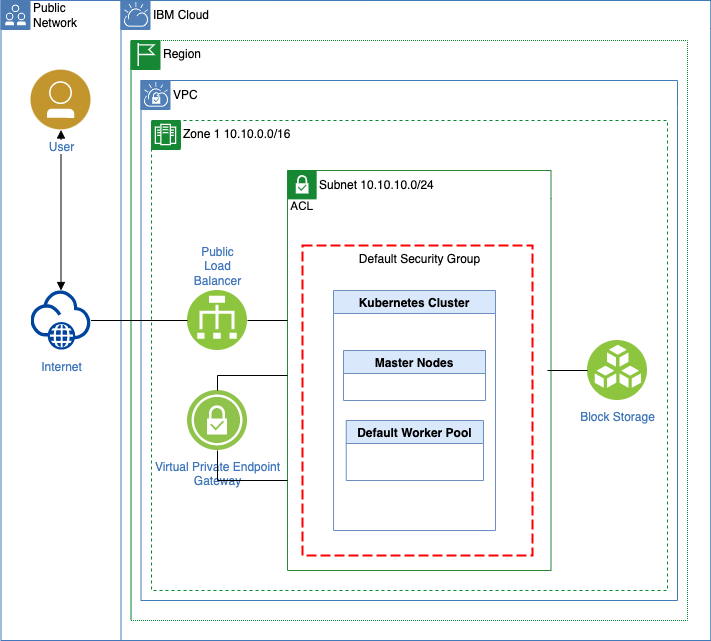

The diagram above was exported from draw.io. Its source (the exported page's mxGraphModel, read from the mxfile embedded in the PNG):
<mxGraphModel dx="850" dy="568" grid="1" gridSize="10" guides="1" tooltips="1" connect="1" arrows="1" fold="1" page="1" pageScale="1" pageWidth="850" pageHeight="1100" math="0" shadow="0">
  <root>
    <mxCell id="0A8e3U6xLPS3S-HQKCRA-0" />
    <mxCell id="0A8e3U6xLPS3S-HQKCRA-1" parent="0A8e3U6xLPS3S-HQKCRA-0" />
    <mxCell id="0A8e3U6xLPS3S-HQKCRA-3" style="edgeStyle=orthogonalEdgeStyle;rounded=0;orthogonalLoop=1;jettySize=auto;html=1;startArrow=block;startFill=1;endArrow=block;endFill=1;" edge="1" parent="0A8e3U6xLPS3S-HQKCRA-1" source="0A8e3U6xLPS3S-HQKCRA-31" target="0A8e3U6xLPS3S-HQKCRA-27">
      <mxGeometry relative="1" as="geometry" />
    </mxCell>
    <mxCell id="0A8e3U6xLPS3S-HQKCRA-4" value="Subnet 10.10.10.0/24" style="swimlane;fontStyle=0;horizontal=1;collapsible=0;startSize=28;swimlaneLine=0;swimlaneFillColor=none;fillColor=none;rounded=0;whiteSpace=wrap;html=1;absoluteArcSize=1;arcSize=12;strokeColor=#2A8838;verticalAlign=top;align=left;spacingLeft=30;spacingTop=1;dashed=0;strokeWidth=1;" vertex="1" parent="0A8e3U6xLPS3S-HQKCRA-1">
      <mxGeometry x="410" y="320" width="263.5" height="400" as="geometry" />
    </mxCell>
    <mxCell id="0A8e3U6xLPS3S-HQKCRA-5" value="" style="aspect=fixed;perimeter=ellipsePerimeter;html=1;align=center;shadow=0;dashed=0;fontColor=#4277BB;labelBackgroundColor=#ffffff;fontSize=12;spacingTop=3;image;image=img/lib/ibm/vpc/SubnetTag.svg;part=1;" vertex="1" parent="0A8e3U6xLPS3S-HQKCRA-4">
      <mxGeometry width="30" height="40" as="geometry" />
    </mxCell>
    <mxCell id="0A8e3U6xLPS3S-HQKCRA-6" value="Zone 1 10.10.0.0/16" style="swimlane;fontStyle=0;horizontal=1;collapsible=0;startSize=28;swimlaneLine=0;swimlaneFillColor=none;fillColor=none;rounded=0;whiteSpace=wrap;html=1;absoluteArcSize=1;arcSize=0;strokeColor=#00882B;verticalAlign=top;align=left;spacingLeft=30;dashed=1;strokeWidth=1;container=1;" vertex="1" parent="0A8e3U6xLPS3S-HQKCRA-1">
      <mxGeometry x="274" y="270" width="516" height="470" as="geometry" />
    </mxCell>
    <mxCell id="0A8e3U6xLPS3S-HQKCRA-7" value="" style="aspect=fixed;perimeter=ellipsePerimeter;html=1;align=center;shadow=0;dashed=0;fontColor=#4277BB;labelBackgroundColor=#ffffff;fontSize=12;spacingTop=3;image;image=img/lib/ibm/vpc/ZoneTag.svg;part=1;" vertex="1" parent="0A8e3U6xLPS3S-HQKCRA-6">
      <mxGeometry width="30" height="30" as="geometry" />
    </mxCell>
    <mxCell id="0A8e3U6xLPS3S-HQKCRA-10" value="VPC" style="swimlane;fontStyle=0;horizontal=1;collapsible=0;startSize=28;swimlaneLine=0;swimlaneFillColor=none;fillColor=none;rounded=0;whiteSpace=wrap;html=1;absoluteArcSize=1;arcSize=12;strokeColor=#417CB9;verticalAlign=top;align=left;spacingLeft=30;spacingTop=1;dashed=0;strokeWidth=1;" vertex="1" parent="0A8e3U6xLPS3S-HQKCRA-1">
      <mxGeometry x="263.5" y="230" width="536.5" height="520" as="geometry" />
    </mxCell>
    <mxCell id="0A8e3U6xLPS3S-HQKCRA-11" value="" style="aspect=fixed;perimeter=ellipsePerimeter;html=1;align=center;shadow=0;dashed=0;fontColor=#4277BB;labelBackgroundColor=#ffffff;fontSize=12;spacingTop=3;image;image=img/lib/ibm/vpc/VPCTag.svg;part=1;" vertex="1" parent="0A8e3U6xLPS3S-HQKCRA-10">
      <mxGeometry width="30" height="30" as="geometry" />
    </mxCell>
    <mxCell id="0A8e3U6xLPS3S-HQKCRA-12" value="Region" style="swimlane;fontStyle=0;horizontal=1;collapsible=0;startSize=28;swimlaneLine=0;swimlaneFillColor=none;fillColor=none;rounded=0;whiteSpace=wrap;html=1;absoluteArcSize=1;arcSize=0;strokeColor=#00882B;verticalAlign=top;align=left;spacingLeft=30;dashed=1;strokeWidth=1;container=1;dashPattern=1 1;" vertex="1" parent="0A8e3U6xLPS3S-HQKCRA-1">
      <mxGeometry x="253.5" y="190" width="556.5" height="580" as="geometry" />
    </mxCell>
    <mxCell id="0A8e3U6xLPS3S-HQKCRA-13" value="" style="aspect=fixed;perimeter=ellipsePerimeter;html=1;align=center;shadow=0;dashed=0;fontColor=#4277BB;labelBackgroundColor=#ffffff;fontSize=12;spacingTop=3;image;image=img/lib/ibm/vpc/RegionTag.svg;part=1;" vertex="1" parent="0A8e3U6xLPS3S-HQKCRA-12">
      <mxGeometry width="30" height="30" as="geometry" />
    </mxCell>
    <mxCell id="0A8e3U6xLPS3S-HQKCRA-14" value="" style="swimlane;fontStyle=0;horizontal=1;collapsible=0;startSize=28;swimlaneLine=0;swimlaneFillColor=none;fillColor=none;rounded=0;whiteSpace=wrap;html=1;absoluteArcSize=1;arcSize=0;strokeColor=#4376BB;verticalAlign=top;align=left;spacingLeft=5;dashed=0;strokeWidth=1;container=1;" vertex="1" parent="0A8e3U6xLPS3S-HQKCRA-1">
      <mxGeometry x="123.5" y="150" width="710" height="640" as="geometry" />
    </mxCell>
    <mxCell id="0A8e3U6xLPS3S-HQKCRA-15" value="Public&lt;br&gt;Network" style="aspect=fixed;perimeter=ellipsePerimeter;html=1;align=left;shadow=0;dashed=0;labelBackgroundColor=none;fontSize=12;spacingTop=0;image;image=img/lib/ibm/vpc/PublicTag.svg;part=1;labelPosition=right;verticalLabelPosition=middle;verticalAlign=middle;" vertex="1" parent="0A8e3U6xLPS3S-HQKCRA-14">
      <mxGeometry width="30" height="30" as="geometry" />
    </mxCell>
    <mxCell id="0A8e3U6xLPS3S-HQKCRA-16" value="IBM Cloud" style="swimlane;fontStyle=0;horizontal=1;collapsible=0;startSize=28;swimlaneLine=0;swimlaneFillColor=none;fillColor=none;rounded=0;whiteSpace=wrap;html=1;absoluteArcSize=1;arcSize=12;strokeColor=#417CB9;verticalAlign=top;align=left;spacingLeft=30;spacingTop=1;dashed=0;strokeWidth=1;" vertex="1" parent="0A8e3U6xLPS3S-HQKCRA-14">
      <mxGeometry x="120" width="590" height="640" as="geometry" />
    </mxCell>
    <mxCell id="0A8e3U6xLPS3S-HQKCRA-17" value="" style="aspect=fixed;perimeter=ellipsePerimeter;html=1;align=center;shadow=0;dashed=0;fontColor=#4277BB;labelBackgroundColor=#ffffff;fontSize=12;spacingTop=3;image;image=img/lib/ibm/vpc/CloudTag.svg;part=1;" vertex="1" parent="0A8e3U6xLPS3S-HQKCRA-16">
      <mxGeometry width="30" height="30" as="geometry" />
    </mxCell>
    <mxCell id="0A8e3U6xLPS3S-HQKCRA-18" value="Virtual Private Endpoint&lt;br&gt;Gateway" style="aspect=fixed;perimeter=ellipsePerimeter;html=1;align=center;shadow=0;dashed=0;fontColor=#4277BB;labelBackgroundColor=#ffffff;fontSize=12;spacingTop=3;image;image=img/lib/ibm/vpc/VPNGateway.svg;" vertex="1" parent="0A8e3U6xLPS3S-HQKCRA-16">
      <mxGeometry x="66.5" y="390" width="60" height="60" as="geometry" />
    </mxCell>
    <mxCell id="0A8e3U6xLPS3S-HQKCRA-20" value="Kubernetes Cluster" style="swimlane;fillColor=#dae8fc;strokeColor=#6c8ebf;startSize=23;" vertex="1" parent="0A8e3U6xLPS3S-HQKCRA-16">
      <mxGeometry x="212.5" y="290" width="162" height="240" as="geometry" />
    </mxCell>
    <mxCell id="0A8e3U6xLPS3S-HQKCRA-9" value="Default Worker Pool" style="swimlane;fillColor=#dae8fc;strokeColor=#6c8ebf;" vertex="1" parent="0A8e3U6xLPS3S-HQKCRA-20">
      <mxGeometry x="12.75" y="130" width="137.25" height="60" as="geometry" />
    </mxCell>
    <mxCell id="0A8e3U6xLPS3S-HQKCRA-21" value="Block Storage" style="aspect=fixed;perimeter=ellipsePerimeter;html=1;align=center;shadow=0;dashed=0;fontColor=#4277BB;labelBackgroundColor=#ffffff;fontSize=12;spacingTop=3;image;image=img/lib/ibm/vpc/BlockStorage.svg;" vertex="1" parent="0A8e3U6xLPS3S-HQKCRA-16">
      <mxGeometry x="466.5" y="340" width="60" height="60" as="geometry" />
    </mxCell>
    <mxCell id="0A8e3U6xLPS3S-HQKCRA-22" value="" style="endArrow=none;html=1;rounded=0;exitX=0.5;exitY=0;exitDx=0;exitDy=0;" edge="1" parent="0A8e3U6xLPS3S-HQKCRA-16" source="0A8e3U6xLPS3S-HQKCRA-18">
      <mxGeometry width="50" height="50" relative="1" as="geometry">
        <mxPoint x="486.5" y="390" as="sourcePoint" />
        <mxPoint x="166.5" y="375" as="targetPoint" />
        <Array as="points">
          <mxPoint x="96.5" y="375" />
        </Array>
      </mxGeometry>
    </mxCell>
    <mxCell id="0A8e3U6xLPS3S-HQKCRA-23" value="Master Nodes" style="swimlane;fillColor=#dae8fc;strokeColor=#6c8ebf;" vertex="1" parent="0A8e3U6xLPS3S-HQKCRA-16">
      <mxGeometry x="222.5" y="350" width="142" height="50" as="geometry" />
    </mxCell>
    <mxCell id="0A8e3U6xLPS3S-HQKCRA-24" value="" style="endArrow=none;html=1;rounded=0;entryX=0;entryY=0.5;entryDx=0;entryDy=0;" edge="1" parent="0A8e3U6xLPS3S-HQKCRA-16" target="0A8e3U6xLPS3S-HQKCRA-21">
      <mxGeometry width="50" height="50" relative="1" as="geometry">
        <mxPoint x="426.5" y="370" as="sourcePoint" />
        <mxPoint x="296.5" y="320" as="targetPoint" />
      </mxGeometry>
    </mxCell>
    <mxCell id="0A8e3U6xLPS3S-HQKCRA-25" value="" style="endArrow=none;html=1;rounded=0;exitX=1;exitY=0.5;exitDx=0;exitDy=0;" edge="1" parent="0A8e3U6xLPS3S-HQKCRA-16">
      <mxGeometry width="50" height="50" relative="1" as="geometry">
        <mxPoint x="126.5" y="320" as="sourcePoint" />
        <mxPoint x="166.5" y="320" as="targetPoint" />
      </mxGeometry>
    </mxCell>
    <mxCell id="0A8e3U6xLPS3S-HQKCRA-26" value="Public&lt;br&gt;Load&lt;br&gt;Balancer" style="aspect=fixed;perimeter=ellipsePerimeter;html=1;align=center;shadow=0;dashed=0;fontColor=#4277BB;labelBackgroundColor=#ffffff;fontSize=12;spacingTop=3;image;image=img/lib/ibm/vpc/LoadBalancer.svg;labelPosition=center;verticalLabelPosition=top;verticalAlign=bottom;" vertex="1" parent="0A8e3U6xLPS3S-HQKCRA-16">
      <mxGeometry x="66.5" y="290" width="60" height="60" as="geometry" />
    </mxCell>
    <mxCell id="0A8e3U6xLPS3S-HQKCRA-8" value="Default Security Group" style="rounded=0;whiteSpace=wrap;html=1;absoluteArcSize=1;arcSize=0;strokeColor=#FD0000;fillColor=none;verticalAlign=top;align=center;spacingLeft=5;dashed=1;dashPattern=5 2;labelPosition=center;verticalLabelPosition=middle;strokeWidth=2;" vertex="1" parent="0A8e3U6xLPS3S-HQKCRA-16">
      <mxGeometry x="181.5" y="245" width="230" height="310" as="geometry" />
    </mxCell>
    <mxCell id="0A8e3U6xLPS3S-HQKCRA-27" value="Internet" style="aspect=fixed;perimeter=ellipsePerimeter;html=1;align=center;shadow=0;dashed=0;fontColor=#4277BB;labelBackgroundColor=#ffffff;fontSize=12;spacingTop=3;image;image=img/lib/ibm/vpc/Internet.svg;" vertex="1" parent="0A8e3U6xLPS3S-HQKCRA-14">
      <mxGeometry x="30" y="290" width="60" height="60" as="geometry" />
    </mxCell>
    <mxCell id="0A8e3U6xLPS3S-HQKCRA-28" value="" style="endArrow=none;html=1;rounded=0;exitX=1;exitY=0.5;exitDx=0;exitDy=0;entryX=0;entryY=0.5;entryDx=0;entryDy=0;" edge="1" parent="0A8e3U6xLPS3S-HQKCRA-14" source="0A8e3U6xLPS3S-HQKCRA-27">
      <mxGeometry width="50" height="50" relative="1" as="geometry">
        <mxPoint x="366.5" y="370" as="sourcePoint" />
        <mxPoint x="186.5" y="320" as="targetPoint" />
      </mxGeometry>
    </mxCell>
    <mxCell id="0A8e3U6xLPS3S-HQKCRA-29" value="" style="endArrow=none;html=1;rounded=0;exitX=0.5;exitY=1;exitDx=0;exitDy=0;" edge="1" parent="0A8e3U6xLPS3S-HQKCRA-1" source="0A8e3U6xLPS3S-HQKCRA-18">
      <mxGeometry width="50" height="50" relative="1" as="geometry">
        <mxPoint x="490" y="520" as="sourcePoint" />
        <mxPoint x="410" y="630" as="targetPoint" />
        <Array as="points">
          <mxPoint x="340" y="630" />
        </Array>
      </mxGeometry>
    </mxCell>
    <mxCell id="0A8e3U6xLPS3S-HQKCRA-30" value="Icons" style="" parent="0A8e3U6xLPS3S-HQKCRA-0" />
    <mxCell id="0A8e3U6xLPS3S-HQKCRA-31" value="User" style="aspect=fixed;perimeter=ellipsePerimeter;html=1;align=center;shadow=0;dashed=0;fontColor=#4277BB;labelBackgroundColor=#ffffff;fontSize=12;spacingTop=3;image;image=img/lib/ibm/users/user.svg;" vertex="1" parent="0A8e3U6xLPS3S-HQKCRA-30">
      <mxGeometry x="153.5" y="219.5" width="60" height="60" as="geometry" />
    </mxCell>
  </root>
</mxGraphModel>